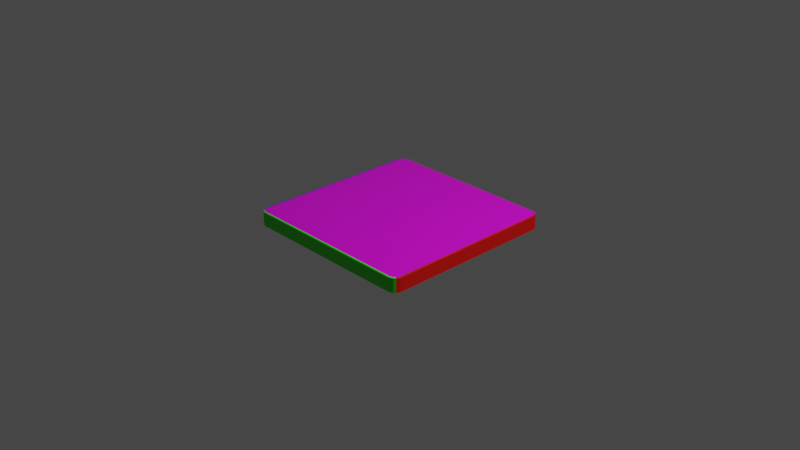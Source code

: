 # Source: ref_cube.blend  (saved by Blender 5.0.117; exported with 4.5.12 LTS)
import bpy
from mathutils import Matrix  # noqa: F401  (used for matrix-valued properties, if any)

bpy.ops.wm.read_factory_settings(use_empty=True)
scene = bpy.context.scene
scene.name = 'Scene'

# ---- collections
col_collection = bpy.data.collections.new('Collection'); scene.collection.children.link(col_collection)

# ---- images (referenced by path relative to the original .blend; pixels are not part of the script)
import os
ASSET_DIR = os.environ.get("B2B_ASSET_DIR", "")  # directory of the original .blend (textures are referenced by path, not embedded)
HERE = os.path.dirname(os.path.abspath(__file__))  # packed textures are extracted next to this script under _unpacked/

def load_image(name, relpath, width, height, colorspace="sRGB"):
    """Load a texture the original file referenced (path relative to the .blend, or extracted next to this script)."""
    p = next((c for c in (os.path.join(HERE, relpath), os.path.join(ASSET_DIR, relpath)) if relpath and os.path.exists(c)), "")
    if p:
        img = bpy.data.images.load(p, check_existing=True)
        img.name = name
    else:  # same state as the original file: an image datablock whose file is absent (Cycles renders it pink)
        img = bpy.data.images.new(name, width, height)
        img.source = "FILE"
        img.filepath = "//" + (relpath or name)
    img.colorspace_settings.name = colorspace
    return img
img_tilesrectangularmirrorgray001_col_3k_jpg_001 = load_image('TilesRectangularMirrorGray001_COL_3K.jpg.001', 'TilesRectangularMirrorGray001_COL_3K.jpg', 1024, 1024, 'sRGB')

# ---- materials (node trees are filled in below, after node groups)
mat_black = bpy.data.materials.new('black')
mat_black.alpha_threshold = 0.0
mat_black.use_backface_culling_lightprobe_volume = False
mat_black.line_color = (0.0, 0.0, 0.0, 1.0)
mat_green = bpy.data.materials.new('green')
mat_green.use_backface_culling_lightprobe_volume = False
mat_red = bpy.data.materials.new('red')
mat_red.use_backface_culling_lightprobe_volume = False
mat_yellow = bpy.data.materials.new('yellow')
mat_yellow.use_backface_culling_lightprobe_volume = False
mat_purple = bpy.data.materials.new('purple')
mat_purple.use_backface_culling_lightprobe_volume = False
mat_material = bpy.data.materials.new('Material')

# ---- material node trees
mat_black.use_nodes = True; mat_black.node_tree.nodes.clear()
_N = mat_black.node_tree.nodes; _L = mat_black.node_tree.links
n0 = _N.new('ShaderNodeOutputMaterial'); n0.name = 'Material Output'; n0.location = (300, 300)
n1 = _N.new('ShaderNodeBsdfPrincipled'); n1.name = 'Principled BSDF'; n1.location = (10, 300)
n1.distribution = 'GGX'
n1.subsurface_method = 'RANDOM_WALK_SKIN'
n1.inputs[2].default_value = 0.4
n1.inputs[3].default_value = 1.45
n1.inputs[27].default_value = (0.0, 0.0, 0.0, 1.0)
n1.inputs[28].default_value = 1.0
n2 = _N.new('ShaderNodeTexImage'); n2.name = 'Image Texture.001'; n2.location = (-531, 135)
n2.image = img_tilesrectangularmirrorgray001_col_3k_jpg_001
_L.new(n1.outputs[0], n0.inputs[0])
_L.new(n2.outputs[0], n1.inputs[0])
n0.is_active_output = True
mat_green.use_nodes = True; mat_green.node_tree.nodes.clear()
_N = mat_green.node_tree.nodes; _L = mat_green.node_tree.links
n0 = _N.new('ShaderNodeBsdfPrincipled'); n0.name = 'Principled BSDF'; n0.location = (10, 300)
n0.distribution = 'GGX'
n0.subsurface_method = 'RANDOM_WALK_SKIN'
n0.inputs[0].default_value = (0.03371, 0.8, 0.0, 1.0)
n0.inputs[3].default_value = 1.45
n0.inputs[27].default_value = (0.0, 0.0, 0.0, 1.0)
n0.inputs[28].default_value = 1.0
n1 = _N.new('ShaderNodeOutputMaterial'); n1.name = 'Material Output'; n1.location = (300, 300)
_L.new(n0.outputs[0], n1.inputs[0])
n1.is_active_output = True
mat_red.use_nodes = True; mat_red.node_tree.nodes.clear()
_N = mat_red.node_tree.nodes; _L = mat_red.node_tree.links
n0 = _N.new('ShaderNodeBsdfPrincipled'); n0.name = 'Principled BSDF'; n0.location = (10, 300)
n0.distribution = 'GGX'
n0.subsurface_method = 'RANDOM_WALK_SKIN'
n0.inputs[0].default_value = (0.8, 0.004656, 0.0, 1.0)
n0.inputs[3].default_value = 1.45
n0.inputs[27].default_value = (0.0, 0.0, 0.0, 1.0)
n0.inputs[28].default_value = 1.0
n1 = _N.new('ShaderNodeOutputMaterial'); n1.name = 'Material Output'; n1.location = (300, 300)
_L.new(n0.outputs[0], n1.inputs[0])
n1.is_active_output = True
mat_yellow.use_nodes = True; mat_yellow.node_tree.nodes.clear()
_N = mat_yellow.node_tree.nodes; _L = mat_yellow.node_tree.links
n0 = _N.new('ShaderNodeBsdfPrincipled'); n0.name = 'Principled BSDF'; n0.location = (10, 300)
n0.distribution = 'GGX'
n0.subsurface_method = 'RANDOM_WALK_SKIN'
n0.inputs[0].default_value = (0.8, 0.724, 0.0, 1.0)
n0.inputs[3].default_value = 1.45
n0.inputs[27].default_value = (0.0, 0.0, 0.0, 1.0)
n0.inputs[28].default_value = 1.0
n1 = _N.new('ShaderNodeOutputMaterial'); n1.name = 'Material Output'; n1.location = (300, 300)
_L.new(n0.outputs[0], n1.inputs[0])
n1.is_active_output = True
mat_purple.use_nodes = True; mat_purple.node_tree.nodes.clear()
_N = mat_purple.node_tree.nodes; _L = mat_purple.node_tree.links
n0 = _N.new('ShaderNodeBsdfPrincipled'); n0.name = 'Principled BSDF'; n0.location = (200, 300)
n0.distribution = 'GGX'
n0.subsurface_method = 'RANDOM_WALK_SKIN'
n0.inputs[0].default_value = (0.8, 0.0, 0.6727, 1.0)
n0.inputs[3].default_value = 1.45
n0.inputs[27].default_value = (0.0, 0.0, 0.0, 1.0)
n0.inputs[28].default_value = 1.0
n1 = _N.new('ShaderNodeOutputMaterial'); n1.name = 'Material Output'; n1.location = (490, 300)
_L.new(n0.outputs[0], n1.inputs[0])
n1.is_active_output = True
mat_material.use_nodes = True; mat_material.node_tree.nodes.clear()
_N = mat_material.node_tree.nodes; _L = mat_material.node_tree.links
n0 = _N.new('ShaderNodeBsdfPrincipled'); n0.name = 'Principled BSDF'; n0.location = (-200, 100)
n0.inputs[0].default_value = (0.0, 0.01724, 0.8, 1.0)
n1 = _N.new('ShaderNodeOutputMaterial'); n1.name = 'Material Output'; n1.location = (200, 100)
_L.new(n0.outputs[0], n1.inputs[0])
n1.is_active_output = True

# ---- world
world_world = bpy.data.worlds.new('World'); scene.world = world_world
world_world.use_nodes = True; world_world.node_tree.nodes.clear()
_N = world_world.node_tree.nodes; _L = world_world.node_tree.links
n0 = _N.new('ShaderNodeOutputWorld'); n0.name = 'World Output'; n0.location = (300, 300)
n1 = _N.new('ShaderNodeBackground'); n1.name = 'Background'; n1.location = (10, 300)
n1.inputs[0].default_value = (0.05088, 0.05088, 0.05088, 1.0)
_L.new(n1.outputs[0], n0.inputs[0])
n0.is_active_output = True
world_world.color = (0.05088, 0.05088, 0.05088)
world_world.use_sun_shadow = False
world_world.sun_shadow_jitter_overblur = 0.0

# ---- cameras
cam_camera = bpy.data.cameras.new('Camera')
cam_camera.clip_end = 100.0
cam_camera.ortho_scale = 7.314

# ---- lights
light_light = bpy.data.lights.new('Light', 'POINT')
light_light.transmission_factor = 0.0
light_light.energy = 1000.0
light_light.shadow_soft_size = 0.1
light_light.shadow_maximum_resolution = 0.006
light_light.use_absolute_resolution = True

# ---- meshes
me_cube = bpy.data.meshes.new('Cube')
me_cube.from_pydata([(0.91, 1.0, 0.91), (0.91, 0.91, 1.0), (1.0, 0.91, 0.91), (0.91, 0.9956, 0.9378), (0.91, 0.9828, 0.9629), (0.9378, 0.9956, 0.91), (0.9386, 0.9904, 0.9387), (0.9376, 0.9783, 0.9617), (0.9629, 0.9828, 0.91), (0.9617, 0.9783, 0.9377), (0.9576, 0.9697, 0.9576), (0.9378, 0.91, 0.9956), (0.9629, 0.91, 0.9828), (0.91, 0.9378, 0.9956), (0.9387, 0.9386, 0.9904), (0.9617, 0.9376, 0.9783), (0.91, 0.9629, 0.9828), (0.9377, 0.9617, 0.9783), (0.9576, 0.9576, 0.9697), (0.9956, 0.9378, 0.91), (0.9828, 0.9629, 0.91), (0.9956, 0.91, 0.9378), (0.9904, 0.9387, 0.9386), (0.9783, 0.9617, 0.9376), (0.9828, 0.91, 0.9629), (0.9783, 0.9377, 0.9617), (0.9697, 0.9576, 0.9576), (0.91, 0.91, -1.0), (0.91, 1.0, -0.91), (1.0, 0.91, -0.91), (0.91, 0.9378, -0.9956), (0.91, 0.9629, -0.9828), (0.9378, 0.91, -0.9956), (0.9386, 0.9387, -0.9904), (0.9376, 0.9617, -0.9783), (0.9629, 0.91, -0.9828), (0.9617, 0.9377, -0.9783), (0.9576, 0.9576, -0.9697), (0.9378, 0.9956, -0.91), (0.9629, 0.9828, -0.91), (0.91, 0.9956, -0.9378), (0.9387, 0.9904, -0.9386), (0.9617, 0.9783, -0.9376), (0.91, 0.9828, -0.9629), (0.9377, 0.9783, -0.9617), (0.9576, 0.9697, -0.9576), (0.9956, 0.91, -0.9378), (0.9828, 0.91, -0.9629), (0.9956, 0.9378, -0.91), (0.9904, 0.9386, -0.9387), (0.9783, 0.9376, -0.9617), (0.9828, 0.9629, -0.91), (0.9783, 0.9617, -0.9377), (0.9697, 0.9576, -0.9576), (1.0, -0.91, 0.91), (0.91, -0.91, 1.0), (0.91, -1.0, 0.91), (0.9956, -0.91, 0.9378), (0.9828, -0.91, 0.9629), (0.9956, -0.9378, 0.91), (0.9904, -0.9386, 0.9387), (0.9783, -0.9376, 0.9617), (0.9828, -0.9629, 0.91), (0.9783, -0.9617, 0.9377), (0.9697, -0.9576, 0.9576), (0.91, -0.9378, 0.9956), (0.91, -0.9629, 0.9828), (0.9378, -0.91, 0.9956), (0.9386, -0.9387, 0.9904), (0.9376, -0.9617, 0.9783), (0.9629, -0.91, 0.9828), (0.9617, -0.9377, 0.9783), (0.9576, -0.9576, 0.9697), (0.9378, -0.9956, 0.91), (0.9629, -0.9828, 0.91), (0.91, -0.9956, 0.9378), (0.9387, -0.9904, 0.9386), (0.9617, -0.9783, 0.9376), (0.91, -0.9828, 0.9629), (0.9377, -0.9783, 0.9617), (0.9576, -0.9697, 0.9576), (1.0, -0.91, -0.91), (0.91, -1.0, -0.91), (0.91, -0.91, -1.0), (0.9956, -0.9378, -0.91), (0.9828, -0.9629, -0.91), (0.9956, -0.91, -0.9378), (0.9904, -0.9387, -0.9386), (0.9783, -0.9617, -0.9376), (0.9828, -0.91, -0.9629), (0.9783, -0.9377, -0.9617), (0.9697, -0.9576, -0.9576), (0.91, -0.9956, -0.9378), (0.91, -0.9828, -0.9629), (0.9378, -0.9956, -0.91), (0.9386, -0.9904, -0.9387), (0.9376, -0.9783, -0.9617), (0.9629, -0.9828, -0.91), (0.9617, -0.9783, -0.9377), (0.9576, -0.9697, -0.9576), (0.9378, -0.91, -0.9956), (0.9629, -0.91, -0.9828), (0.91, -0.9378, -0.9956), (0.9387, -0.9386, -0.9904), (0.9617, -0.9376, -0.9783), (0.91, -0.9629, -0.9828), (0.9377, -0.9617, -0.9783), (0.9576, -0.9576, -0.9697), (-0.91, 1.0, 0.91), (-1.0, 0.91, 0.91), (-0.91, 0.91, 1.0), (-0.9378, 0.9956, 0.91), (-0.9629, 0.9828, 0.91), (-0.91, 0.9956, 0.9378), (-0.9387, 0.9904, 0.9386), (-0.9617, 0.9783, 0.9376), (-0.91, 0.9828, 0.9629), (-0.9377, 0.9783, 0.9617), (-0.9576, 0.9697, 0.9576), (-0.9956, 0.91, 0.9378), (-0.9828, 0.91, 0.9629), (-0.9956, 0.9378, 0.91), (-0.9904, 0.9386, 0.9387), (-0.9783, 0.9376, 0.9617), (-0.9828, 0.9629, 0.91), (-0.9783, 0.9617, 0.9377), (-0.9697, 0.9576, 0.9576), (-0.91, 0.9378, 0.9956), (-0.91, 0.9629, 0.9828), (-0.9378, 0.91, 0.9956), (-0.9386, 0.9387, 0.9904), (-0.9376, 0.9617, 0.9783), (-0.9629, 0.91, 0.9828), (-0.9617, 0.9377, 0.9783), (-0.9576, 0.9576, 0.9697), (-1.0, 0.91, -0.91), (-0.91, 1.0, -0.91), (-0.91, 0.91, -1.0), (-0.9956, 0.9378, -0.91), (-0.9828, 0.9629, -0.91), (-0.9956, 0.91, -0.9378), (-0.9904, 0.9387, -0.9386), (-0.9783, 0.9617, -0.9376), (-0.9828, 0.91, -0.9629), (-0.9783, 0.9377, -0.9617), (-0.9697, 0.9576, -0.9576), (-0.91, 0.9956, -0.9378), (-0.91, 0.9828, -0.9629), (-0.9378, 0.9956, -0.91), (-0.9386, 0.9904, -0.9387), (-0.9376, 0.9783, -0.9617), (-0.9629, 0.9828, -0.91), (-0.9617, 0.9783, -0.9377), (-0.9576, 0.9697, -0.9576), (-0.9378, 0.91, -0.9956), (-0.9629, 0.91, -0.9828), (-0.91, 0.9378, -0.9956), (-0.9387, 0.9386, -0.9904), (-0.9617, 0.9376, -0.9783), (-0.91, 0.9629, -0.9828), (-0.9377, 0.9617, -0.9783), (-0.9576, 0.9576, -0.9697), (-1.0, -0.91, 0.91), (-0.91, -1.0, 0.91), (-0.91, -0.91, 1.0), (-0.9956, -0.9378, 0.91), (-0.9828, -0.9629, 0.91), (-0.9956, -0.91, 0.9378), (-0.9904, -0.9387, 0.9386), (-0.9783, -0.9617, 0.9376), (-0.9828, -0.91, 0.9629), (-0.9783, -0.9377, 0.9617), (-0.9697, -0.9576, 0.9576), (-0.91, -0.9956, 0.9378), (-0.91, -0.9828, 0.9629), (-0.9378, -0.9956, 0.91), (-0.9386, -0.9904, 0.9387), (-0.9376, -0.9783, 0.9617), (-0.9629, -0.9828, 0.91), (-0.9617, -0.9783, 0.9377), (-0.9576, -0.9697, 0.9576), (-0.9378, -0.91, 0.9956), (-0.9629, -0.91, 0.9828), (-0.91, -0.9378, 0.9956), (-0.9387, -0.9386, 0.9904), (-0.9617, -0.9376, 0.9783), (-0.91, -0.9629, 0.9828), (-0.9377, -0.9617, 0.9783), (-0.9576, -0.9576, 0.9697), (-0.91, -0.91, -1.0), (-0.91, -1.0, -0.91), (-1.0, -0.91, -0.91), (-0.91, -0.9378, -0.9956), (-0.91, -0.9629, -0.9828), (-0.9378, -0.91, -0.9956), (-0.9386, -0.9387, -0.9904), (-0.9376, -0.9617, -0.9783), (-0.9629, -0.91, -0.9828), (-0.9617, -0.9377, -0.9783), (-0.9576, -0.9576, -0.9697), (-0.9378, -0.9956, -0.91), (-0.9629, -0.9828, -0.91), (-0.91, -0.9956, -0.9378), (-0.9387, -0.9904, -0.9386), (-0.9617, -0.9783, -0.9376), (-0.91, -0.9828, -0.9629), (-0.9377, -0.9783, -0.9617), (-0.9576, -0.9697, -0.9576), (-0.9956, -0.91, -0.9378), (-0.9828, -0.91, -0.9629), (-0.9956, -0.9378, -0.91), (-0.9904, -0.9386, -0.9387), (-0.9783, -0.9376, -0.9617), (-0.9828, -0.9629, -0.91), (-0.9783, -0.9617, -0.9377), (-0.9697, -0.9576, -0.9576)], [], [(137, 27, 83, 189), (191, 162, 109, 135), (82, 56, 163, 190), (1, 110, 164, 55), (29, 2, 54, 81), (0, 3, 6, 5), (3, 4, 7, 6), (4, 16, 17, 7), (5, 6, 9, 8), (6, 7, 10, 9), (7, 17, 18, 10), (1, 11, 14, 13), (11, 12, 15, 14), (12, 24, 25, 15), (13, 14, 17, 16), (14, 15, 18, 17), (15, 25, 26, 18), (2, 19, 22, 21), (19, 20, 23, 22), (20, 8, 9, 23), (21, 22, 25, 24), (22, 23, 26, 25), (23, 9, 10, 26), (10, 18, 26), (27, 30, 33, 32), (30, 31, 34, 33), (31, 43, 44, 34), (32, 33, 36, 35), (33, 34, 37, 36), (34, 44, 45, 37), (28, 38, 41, 40), (38, 39, 42, 41), (39, 51, 52, 42), (40, 41, 44, 43), (41, 42, 45, 44), (42, 52, 53, 45), (29, 46, 49, 48), (46, 47, 50, 49), (47, 35, 36, 50), (48, 49, 52, 51), (49, 50, 53, 52), (50, 36, 37, 53), (37, 45, 53), (54, 57, 60, 59), (57, 58, 61, 60), (58, 70, 71, 61), (59, 60, 63, 62), (60, 61, 64, 63), (61, 71, 72, 64), (55, 65, 68, 67), (65, 66, 69, 68), (66, 78, 79, 69), (67, 68, 71, 70), (68, 69, 72, 71), (69, 79, 80, 72), (56, 73, 76, 75), (73, 74, 77, 76), (74, 62, 63, 77), (75, 76, 79, 78), (76, 77, 80, 79), (77, 63, 64, 80), (64, 72, 80), (81, 84, 87, 86), (84, 85, 88, 87), (85, 97, 98, 88), (86, 87, 90, 89), (87, 88, 91, 90), (88, 98, 99, 91), (82, 92, 95, 94), (92, 93, 96, 95), (93, 105, 106, 96), (94, 95, 98, 97), (95, 96, 99, 98), (96, 106, 107, 99), (83, 100, 103, 102), (100, 101, 104, 103), (101, 89, 90, 104), (102, 103, 106, 105), (103, 104, 107, 106), (104, 90, 91, 107), (91, 99, 107), (108, 111, 114, 113), (111, 112, 115, 114), (112, 124, 125, 115), (113, 114, 117, 116), (114, 115, 118, 117), (115, 125, 126, 118), (109, 119, 122, 121), (119, 120, 123, 122), (120, 132, 133, 123), (121, 122, 125, 124), (122, 123, 126, 125), (123, 133, 134, 126), (110, 127, 130, 129), (127, 128, 131, 130), (128, 116, 117, 131), (129, 130, 133, 132), (130, 131, 134, 133), (131, 117, 118, 134), (118, 126, 134), (135, 138, 141, 140), (138, 139, 142, 141), (139, 151, 152, 142), (140, 141, 144, 143), (141, 142, 145, 144), (142, 152, 153, 145), (136, 146, 149, 148), (146, 147, 150, 149), (147, 159, 160, 150), (148, 149, 152, 151), (149, 150, 153, 152), (150, 160, 161, 153), (137, 154, 157, 156), (154, 155, 158, 157), (155, 143, 144, 158), (156, 157, 160, 159), (157, 158, 161, 160), (158, 144, 145, 161), (145, 153, 161), (162, 165, 168, 167), (165, 166, 169, 168), (166, 178, 179, 169), (167, 168, 171, 170), (168, 169, 172, 171), (169, 179, 180, 172), (163, 173, 176, 175), (173, 174, 177, 176), (174, 186, 187, 177), (175, 176, 179, 178), (176, 177, 180, 179), (177, 187, 188, 180), (164, 181, 184, 183), (181, 182, 185, 184), (182, 170, 171, 185), (183, 184, 187, 186), (184, 185, 188, 187), (185, 171, 172, 188), (172, 180, 188), (189, 192, 195, 194), (192, 193, 196, 195), (193, 205, 206, 196), (194, 195, 198, 197), (195, 196, 199, 198), (196, 206, 207, 199), (190, 200, 203, 202), (200, 201, 204, 203), (201, 213, 214, 204), (202, 203, 206, 205), (203, 204, 207, 206), (204, 214, 215, 207), (191, 208, 211, 210), (208, 209, 212, 211), (209, 197, 198, 212), (210, 211, 214, 213), (211, 212, 215, 214), (212, 198, 199, 215), (199, 207, 215), (137, 189, 194, 154), (154, 194, 197, 155), (155, 197, 209, 143), (143, 209, 208, 140), (140, 208, 191, 135), (27, 137, 156, 30), (30, 156, 159, 31), (31, 159, 147, 43), (43, 147, 146, 40), (40, 146, 136, 28), (2, 29, 48, 19), (19, 48, 51, 20), (20, 51, 39, 8), (8, 39, 38, 5), (5, 38, 28, 0), (190, 163, 175, 200), (200, 175, 178, 201), (201, 178, 166, 213), (213, 166, 165, 210), (210, 165, 162, 191), (56, 82, 94, 73), (73, 94, 97, 74), (74, 97, 85, 62), (62, 85, 84, 59), (59, 84, 81, 54), (108, 136, 148, 111), (111, 148, 151, 112), (112, 151, 139, 124), (124, 139, 138, 121), (121, 138, 135, 109), (55, 164, 183, 65), (65, 183, 186, 66), (66, 186, 174, 78), (78, 174, 173, 75), (75, 173, 163, 56), (1, 55, 67, 11), (11, 67, 70, 12), (12, 70, 58, 24), (24, 58, 57, 21), (21, 57, 54, 2), (189, 83, 102, 192), (192, 102, 105, 193), (193, 105, 93, 205), (205, 93, 92, 202), (202, 92, 82, 190), (164, 110, 129, 181), (181, 129, 132, 182), (182, 132, 120, 170), (170, 120, 119, 167), (167, 119, 109, 162), (110, 1, 13, 127), (127, 13, 16, 128), (128, 16, 4, 116), (116, 4, 3, 113), (113, 3, 0, 108), (83, 27, 32, 100), (100, 32, 35, 101), (101, 35, 47, 89), (89, 47, 46, 86), (86, 46, 29, 81), (136, 108, 0, 28)])
me_cube.polygons.foreach_set('material_index', [0, 5, 1, 3, 2, 4, 4, 3, 4, 4, 3, 3, 3, 2, 3, 3, 2, 2, 2, 2, 2, 2, 2, 3, 0, 0, 0, 0, 0, 0, 4, 4, 2, 4, 4, 2, 2, 2, 0, 2, 2, 0, 0, 2, 2, 2, 2, 2, 2, 3, 3, 1, 3, 3, 1, 1, 1, 1, 1, 1, 1, 2, 2, 2, 1, 2, 2, 1, 1, 1, 0, 1, 1, 0, 0, 0, 0, 0, 0, 0, 1, 4, 4, 5, 4, 4, 5, 5, 5, 5, 5, 5, 5, 3, 3, 3, 3, 3, 3, 5, 5, 5, 5, 5, 5, 5, 4, 4, 0, 4, 4, 0, 0, 0, 0, 0, 0, 0, 2, 5, 5, 1, 5, 5, 1, 1, 1, 1, 1, 1, 1, 3, 3, 5, 3, 3, 5, 1, 0, 0, 0, 0, 0, 0, 1, 1, 1, 1, 1, 1, 5, 5, 0, 5, 5, 0, 0, 0, 0, 0, 5, 5, 0, 0, 0, 4, 4, 2, 2, 2, 4, 4, 1, 1, 1, 5, 5, 1, 1, 1, 2, 2, 4, 4, 5, 5, 5, 3, 3, 1, 1, 1, 3, 3, 2, 2, 2, 0, 0, 0, 1, 1, 3, 3, 5, 5, 5, 3, 3, 3, 4, 4, 0, 0, 0, 2, 2, 4])
_uv = me_cube.uv_layers.new(name='UVMap')
_uv.uv.foreach_set('vector', [0.045, 0.955, 0.955, 0.955, 0.955, 0.045, 0.045, 0.045, 0.045, 0.05812, 0.045, 0.1249, 0.955, 0.1249, 0.955, 0.05812, 0.955, 0.05812, 0.955, 0.1249, 0.045, 0.1249, 0.045, 0.05812, 0.955, 0.955, 0.045, 0.955, 0.045, 0.045, 0.955, 0.045, 0.955, 0.05812, 0.955, 0.1249, 0.045, 0.1249, 0.045, 0.05812, 0.955, 0.955, 0.955, 0.9689, 0.9693, 0.9694, 0.9689, 0.955, 0.955, 0.9689, 0.955, 0.9814, 0.9688, 0.9808, 0.9693, 0.9694, 0.955, 0.9914, 0.955, 0.9814, 0.9688, 0.9809, 0.9688, 0.9892, 0.9689, 0.955, 0.9693, 0.9694, 0.9809, 0.9688, 0.9814, 0.955, 0.9693, 0.9694, 0.9688, 0.9808, 0.9788, 0.9788, 0.9809, 0.9688, 0.9688, 0.9808, 0.9688, 0.9891, 0.9788, 0.9849, 0.9788, 0.9788, 0.955, 0.955, 0.9689, 0.955, 0.9694, 0.9693, 0.955, 0.9689, 0.9689, 0.955, 0.9814, 0.955, 0.9808, 0.9688, 0.9694, 0.9693, 0.955, 0.9914, 0.955, 0.9814, 0.9688, 0.9809, 0.9688, 0.9892, 0.955, 0.9689, 0.9694, 0.9693, 0.9688, 0.9809, 0.955, 0.9814, 0.9694, 0.9693, 0.9808, 0.9688, 0.9788, 0.9788, 0.9688, 0.9809, 0.9808, 0.9688, 0.9891, 0.9688, 0.9849, 0.9788, 0.9788, 0.9788, 0.955, 0.955, 0.9689, 0.955, 0.9694, 0.9693, 0.955, 0.9689, 0.9689, 0.955, 0.9814, 0.955, 0.9808, 0.9688, 0.9694, 0.9693, 0.9914, 0.955, 0.9814, 0.955, 0.9809, 0.9688, 0.9892, 0.9688, 0.955, 0.9689, 0.9694, 0.9693, 0.9688, 0.9809, 0.955, 0.9814, 0.9694, 0.9693, 0.9808, 0.9688, 0.9788, 0.9788, 0.9688, 0.9809, 0.9808, 0.9688, 0.9891, 0.9688, 0.9849, 0.9788, 0.9788, 0.9788, 0.9788, 0.9849, 0.9788, 0.9788, 0.9849, 0.9788, 0.955, 0.955, 0.955, 0.9689, 0.9693, 0.9694, 0.9689, 0.955, 0.955, 0.9689, 0.955, 0.9814, 0.9688, 0.9808, 0.9693, 0.9694, 0.955, 0.008591, 0.955, 0.01855, 0.9688, 0.01914, 0.9688, 0.01084, 0.9689, 0.955, 0.9693, 0.9694, 0.9809, 0.9688, 0.9814, 0.955, 0.9693, 0.9694, 0.9688, 0.9808, 0.9788, 0.9788, 0.9809, 0.9688, 0.9688, 0.9808, 0.9688, 0.9891, 0.9788, 0.9849, 0.9788, 0.9788, 0.955, 0.045, 0.9689, 0.045, 0.9694, 0.03072, 0.955, 0.03109, 0.9689, 0.045, 0.9814, 0.045, 0.9808, 0.03119, 0.9694, 0.03072, 0.9914, 0.045, 0.9814, 0.045, 0.9809, 0.03115, 0.9892, 0.03119, 0.955, 0.03109, 0.9694, 0.03072, 0.9688, 0.01914, 0.955, 0.01855, 0.9694, 0.03072, 0.9808, 0.03119, 0.9788, 0.02119, 0.9688, 0.01914, 0.9808, 0.03119, 0.9891, 0.03115, 0.9849, 0.02119, 0.9788, 0.02119, 0.955, 0.045, 0.955, 0.03109, 0.9693, 0.03064, 0.9689, 0.045, 0.955, 0.03109, 0.955, 0.01855, 0.9688, 0.01916, 0.9693, 0.03064, 0.9914, 0.955, 0.9814, 0.955, 0.9809, 0.9688, 0.9892, 0.9688, 0.9689, 0.045, 0.9693, 0.03064, 0.9809, 0.03115, 0.9814, 0.045, 0.9693, 0.03064, 0.9688, 0.01916, 0.9788, 0.02119, 0.9809, 0.03115, 0.9688, 0.01916, 0.9688, 0.01087, 0.9788, 0.01515, 0.9788, 0.02119, 0.9788, 0.9788, 0.9788, 0.9849, 0.9849, 0.9788, 0.045, 0.955, 0.045, 0.9689, 0.03072, 0.9694, 0.03109, 0.955, 0.045, 0.9689, 0.045, 0.9814, 0.03119, 0.9808, 0.03072, 0.9694, 0.9914, 0.045, 0.9814, 0.045, 0.9809, 0.03115, 0.9892, 0.03119, 0.03109, 0.955, 0.03072, 0.9694, 0.01914, 0.9688, 0.01855, 0.955, 0.03072, 0.9694, 0.03119, 0.9808, 0.02119, 0.9788, 0.01914, 0.9688, 0.03119, 0.9808, 0.03115, 0.9891, 0.02119, 0.9849, 0.02119, 0.9788, 0.955, 0.045, 0.955, 0.03109, 0.9693, 0.03064, 0.9689, 0.045, 0.955, 0.03109, 0.955, 0.01855, 0.9688, 0.01916, 0.9693, 0.03064, 0.955, 0.9914, 0.955, 0.9814, 0.9688, 0.9809, 0.9688, 0.9892, 0.9689, 0.045, 0.9693, 0.03064, 0.9809, 0.03115, 0.9814, 0.045, 0.9693, 0.03064, 0.9688, 0.01916, 0.9788, 0.02119, 0.9809, 0.03115, 0.9688, 0.01916, 0.9688, 0.01087, 0.9788, 0.01515, 0.9788, 0.02119, 0.955, 0.955, 0.9689, 0.955, 0.9694, 0.9693, 0.955, 0.9689, 0.9689, 0.955, 0.9814, 0.955, 0.9808, 0.9688, 0.9694, 0.9693, 0.008591, 0.955, 0.01855, 0.955, 0.01914, 0.9688, 0.01084, 0.9688, 0.955, 0.9689, 0.9694, 0.9693, 0.9688, 0.9809, 0.955, 0.9814, 0.9694, 0.9693, 0.9808, 0.9688, 0.9788, 0.9788, 0.9688, 0.9809, 0.9808, 0.9688, 0.9891, 0.9688, 0.9849, 0.9788, 0.9788, 0.9788, 0.9849, 0.02119, 0.9788, 0.02119, 0.9788, 0.01515, 0.045, 0.045, 0.03109, 0.045, 0.03064, 0.03072, 0.045, 0.03109, 0.03109, 0.045, 0.01855, 0.045, 0.01916, 0.03119, 0.03064, 0.03072, 0.9914, 0.045, 0.9814, 0.045, 0.9809, 0.03115, 0.9892, 0.03119, 0.045, 0.03109, 0.03064, 0.03072, 0.03115, 0.01914, 0.045, 0.01855, 0.03064, 0.03072, 0.01916, 0.03119, 0.02119, 0.02119, 0.03115, 0.01914, 0.01916, 0.03119, 0.01087, 0.03115, 0.01515, 0.02119, 0.02119, 0.02119, 0.955, 0.045, 0.955, 0.03109, 0.9693, 0.03064, 0.9689, 0.045, 0.955, 0.03109, 0.955, 0.01855, 0.9688, 0.01916, 0.9693, 0.03064, 0.955, 0.008591, 0.955, 0.01855, 0.9688, 0.01914, 0.9688, 0.01084, 0.9689, 0.045, 0.9693, 0.03064, 0.9809, 0.03115, 0.9814, 0.045, 0.9693, 0.03064, 0.9688, 0.01916, 0.9788, 0.02119, 0.9809, 0.03115, 0.9688, 0.01916, 0.9688, 0.01087, 0.9788, 0.01515, 0.9788, 0.02119, 0.955, 0.045, 0.9689, 0.045, 0.9694, 0.03072, 0.955, 0.03109, 0.9689, 0.045, 0.9814, 0.045, 0.9808, 0.03119, 0.9694, 0.03072, 0.045, 0.008591, 0.045, 0.01855, 0.03115, 0.01914, 0.03119, 0.01084, 0.955, 0.03109, 0.9694, 0.03072, 0.9688, 0.01914, 0.955, 0.01855, 0.9694, 0.03072, 0.9808, 0.03119, 0.9788, 0.02119, 0.9688, 0.01914, 0.9808, 0.03119, 0.9891, 0.03115, 0.9849, 0.02119, 0.9788, 0.02119, 0.9849, 0.02119, 0.9788, 0.01515, 0.9788, 0.02119, 0.045, 0.955, 0.03109, 0.955, 0.03064, 0.9693, 0.045, 0.9689, 0.03109, 0.955, 0.01855, 0.955, 0.01916, 0.9688, 0.03064, 0.9693, 0.9914, 0.955, 0.9814, 0.955, 0.9809, 0.9688, 0.9892, 0.9688, 0.045, 0.9689, 0.03064, 0.9693, 0.03115, 0.9809, 0.045, 0.9814, 0.03064, 0.9693, 0.01916, 0.9688, 0.02119, 0.9788, 0.03115, 0.9809, 0.01916, 0.9688, 0.01087, 0.9688, 0.01515, 0.9788, 0.02119, 0.9788, 0.955, 0.955, 0.955, 0.9689, 0.9693, 0.9694, 0.9689, 0.955, 0.955, 0.9689, 0.955, 0.9814, 0.9688, 0.9808, 0.9693, 0.9694, 0.008591, 0.955, 0.01855, 0.955, 0.01914, 0.9688, 0.01084, 0.9688, 0.9689, 0.955, 0.9693, 0.9694, 0.9809, 0.9688, 0.9814, 0.955, 0.9693, 0.9694, 0.9688, 0.9808, 0.9788, 0.9788, 0.9809, 0.9688, 0.9688, 0.9808, 0.9688, 0.9891, 0.9788, 0.9849, 0.9788, 0.9788, 0.045, 0.955, 0.045, 0.9689, 0.03072, 0.9694, 0.03109, 0.955, 0.045, 0.9689, 0.045, 0.9814, 0.03119, 0.9808, 0.03072, 0.9694, 0.045, 0.9914, 0.045, 0.9814, 0.03115, 0.9809, 0.03119, 0.9892, 0.03109, 0.955, 0.03072, 0.9694, 0.01914, 0.9688, 0.01855, 0.955, 0.03072, 0.9694, 0.03119, 0.9808, 0.02119, 0.9788, 0.01914, 0.9688, 0.03119, 0.9808, 0.03115, 0.9891, 0.02119, 0.9849, 0.02119, 0.9788, 0.02119, 0.9849, 0.01515, 0.9788, 0.02119, 0.9788, 0.955, 0.045, 0.9689, 0.045, 0.9694, 0.03072, 0.955, 0.03109, 0.9689, 0.045, 0.9814, 0.045, 0.9808, 0.03119, 0.9694, 0.03072, 0.008591, 0.045, 0.01855, 0.045, 0.01914, 0.03115, 0.01084, 0.03119, 0.955, 0.03109, 0.9694, 0.03072, 0.9688, 0.01914, 0.955, 0.01855, 0.9694, 0.03072, 0.9808, 0.03119, 0.9788, 0.02119, 0.9688, 0.01914, 0.9808, 0.03119, 0.9891, 0.03115, 0.9849, 0.02119, 0.9788, 0.02119, 0.045, 0.045, 0.045, 0.03109, 0.03072, 0.03064, 0.03109, 0.045, 0.045, 0.03109, 0.045, 0.01855, 0.03119, 0.01916, 0.03072, 0.03064, 0.045, 0.9914, 0.045, 0.9814, 0.03115, 0.9809, 0.03119, 0.9892, 0.03109, 0.045, 0.03072, 0.03064, 0.01914, 0.03115, 0.01855, 0.045, 0.03072, 0.03064, 0.03119, 0.01916, 0.02119, 0.02119, 0.01914, 0.03115, 0.03119, 0.01916, 0.03115, 0.01087, 0.02119, 0.01515, 0.02119, 0.02119, 0.045, 0.955, 0.03109, 0.955, 0.03064, 0.9693, 0.045, 0.9689, 0.03109, 0.955, 0.01855, 0.955, 0.01916, 0.9688, 0.03064, 0.9693, 0.955, 0.008591, 0.955, 0.01855, 0.9688, 0.01914, 0.9688, 0.01084, 0.045, 0.9689, 0.03064, 0.9693, 0.03115, 0.9809, 0.045, 0.9814, 0.03064, 0.9693, 0.01916, 0.9688, 0.02119, 0.9788, 0.03115, 0.9809, 0.01916, 0.9688, 0.01087, 0.9688, 0.01515, 0.9788, 0.02119, 0.9788, 0.01515, 0.9788, 0.02119, 0.9849, 0.02119, 0.9788, 0.045, 0.955, 0.03109, 0.955, 0.03064, 0.9693, 0.045, 0.9689, 0.03109, 0.955, 0.01855, 0.955, 0.01916, 0.9688, 0.03064, 0.9693, 0.008591, 0.955, 0.01855, 0.955, 0.01914, 0.9688, 0.01084, 0.9688, 0.045, 0.9689, 0.03064, 0.9693, 0.03115, 0.9809, 0.045, 0.9814, 0.03064, 0.9693, 0.01916, 0.9688, 0.02119, 0.9788, 0.03115, 0.9809, 0.01916, 0.9688, 0.01087, 0.9688, 0.01515, 0.9788, 0.02119, 0.9788, 0.045, 0.955, 0.045, 0.9689, 0.03072, 0.9694, 0.03109, 0.955, 0.045, 0.9689, 0.045, 0.9814, 0.03119, 0.9808, 0.03072, 0.9694, 0.045, 0.008591, 0.045, 0.01855, 0.03115, 0.01914, 0.03119, 0.01084, 0.03109, 0.955, 0.03072, 0.9694, 0.01914, 0.9688, 0.01855, 0.955, 0.03072, 0.9694, 0.03119, 0.9808, 0.02119, 0.9788, 0.01914, 0.9688, 0.03119, 0.9808, 0.03115, 0.9891, 0.02119, 0.9849, 0.02119, 0.9788, 0.045, 0.045, 0.03109, 0.045, 0.03064, 0.03072, 0.045, 0.03109, 0.03109, 0.045, 0.01855, 0.045, 0.01916, 0.03119, 0.03064, 0.03072, 0.045, 0.9914, 0.045, 0.9814, 0.03115, 0.9809, 0.03119, 0.9892, 0.045, 0.03109, 0.03064, 0.03072, 0.03115, 0.01914, 0.045, 0.01855, 0.03064, 0.03072, 0.01916, 0.03119, 0.02119, 0.02119, 0.03115, 0.01914, 0.01916, 0.03119, 0.01087, 0.03115, 0.01515, 0.02119, 0.02119, 0.02119, 0.01515, 0.02119, 0.02119, 0.01515, 0.02119, 0.02119, 0.045, 0.045, 0.045, 0.03109, 0.03072, 0.03064, 0.03109, 0.045, 0.045, 0.03109, 0.045, 0.01855, 0.03119, 0.01916, 0.03072, 0.03064, 0.045, 0.008591, 0.045, 0.01855, 0.03115, 0.01914, 0.03119, 0.01084, 0.03109, 0.045, 0.03072, 0.03064, 0.01914, 0.03115, 0.01855, 0.045, 0.03072, 0.03064, 0.03119, 0.01916, 0.02119, 0.02119, 0.01914, 0.03115, 0.03119, 0.01916, 0.03115, 0.01087, 0.02119, 0.01515, 0.02119, 0.02119, 0.045, 0.045, 0.03109, 0.045, 0.03064, 0.03072, 0.045, 0.03109, 0.03109, 0.045, 0.01855, 0.045, 0.01916, 0.03119, 0.03064, 0.03072, 0.008591, 0.045, 0.01855, 0.045, 0.01914, 0.03115, 0.01084, 0.03119, 0.045, 0.03109, 0.03064, 0.03072, 0.03115, 0.01914, 0.045, 0.01855, 0.03064, 0.03072, 0.01916, 0.03119, 0.02119, 0.02119, 0.03115, 0.01914, 0.01916, 0.03119, 0.01087, 0.03115, 0.01515, 0.02119, 0.02119, 0.02119, 0.045, 0.045, 0.045, 0.03109, 0.03072, 0.03064, 0.03109, 0.045, 0.045, 0.03109, 0.045, 0.01855, 0.03119, 0.01916, 0.03072, 0.03064, 0.008591, 0.045, 0.01855, 0.045, 0.01914, 0.03115, 0.01084, 0.03119, 0.03109, 0.045, 0.03072, 0.03064, 0.01914, 0.03115, 0.01855, 0.045, 0.03072, 0.03064, 0.03119, 0.01916, 0.02119, 0.02119, 0.01914, 0.03115, 0.03119, 0.01916, 0.03115, 0.01087, 0.02119, 0.01515, 0.02119, 0.02119, 0.02119, 0.02119, 0.02119, 0.01515, 0.01515, 0.02119, 0.045, 0.955, 0.045, 0.045, 0.03109, 0.045, 0.03109, 0.955, 0.03109, 0.955, 0.03109, 0.045, 0.01855, 0.045, 0.01855, 0.955, 0.01855, 0.955, 0.01855, 0.045, 0.008591, 0.045, 0.008591, 0.955, 0.955, 0.01855, 0.045, 0.01855, 0.045, 0.03109, 0.955, 0.03109, 0.955, 0.03109, 0.045, 0.03109, 0.045, 0.045, 0.955, 0.045, 0.955, 0.955, 0.045, 0.955, 0.045, 0.9689, 0.955, 0.9689, 0.955, 0.9689, 0.045, 0.9689, 0.045, 0.9814, 0.955, 0.9814, 0.955, 0.9814, 0.045, 0.9814, 0.045, 0.9914, 0.955, 0.9914, 0.955, 0.01855, 0.045, 0.01855, 0.045, 0.03109, 0.955, 0.03109, 0.955, 0.03109, 0.045, 0.03109, 0.045, 0.045, 0.955, 0.045, 0.955, 0.1249, 0.955, 0.05812, 0.9689, 0.05812, 0.9689, 0.1249, 0.9689, 0.1249, 0.9689, 0.05812, 0.9814, 0.05812, 0.9814, 0.1249, 0.9914, 0.1249, 0.9914, 0.05812, 0.9814, 0.05812, 0.9814, 0.1249, 0.9814, 0.1249, 0.9814, 0.05812, 0.9689, 0.05812, 0.9689, 0.1249, 0.9689, 0.1249, 0.9689, 0.05812, 0.955, 0.05812, 0.955, 0.1249, 0.045, 0.05812, 0.045, 0.1249, 0.03109, 0.1249, 0.03109, 0.05812, 0.03109, 0.05812, 0.03109, 0.1249, 0.01855, 0.1249, 0.01855, 0.05812, 0.01855, 0.05812, 0.01855, 0.1249, 0.008591, 0.1249, 0.008591, 0.05812, 0.01855, 0.05812, 0.01855, 0.1249, 0.03109, 0.1249, 0.03109, 0.05812, 0.03109, 0.05812, 0.03109, 0.1249, 0.045, 0.1249, 0.045, 0.05812, 0.955, 0.1249, 0.955, 0.05812, 0.9689, 0.05812, 0.9689, 0.1249, 0.9689, 0.1249, 0.9689, 0.05812, 0.9814, 0.05812, 0.9814, 0.1249, 0.9814, 0.1249, 0.9814, 0.05812, 0.9914, 0.05812, 0.9914, 0.1249, 0.01855, 0.1249, 0.01855, 0.05812, 0.03109, 0.05812, 0.03109, 0.1249, 0.03109, 0.1249, 0.03109, 0.05812, 0.045, 0.05812, 0.045, 0.1249, 0.045, 0.1249, 0.045, 0.05812, 0.03109, 0.05812, 0.03109, 0.1249, 0.03109, 0.1249, 0.03109, 0.05812, 0.01855, 0.05812, 0.01855, 0.1249, 0.01855, 0.1249, 0.01855, 0.05812, 0.008591, 0.05812, 0.008591, 0.1249, 0.9814, 0.1249, 0.9814, 0.05812, 0.9689, 0.05812, 0.9689, 0.1249, 0.9689, 0.1249, 0.9689, 0.05812, 0.955, 0.05812, 0.955, 0.1249, 0.955, 0.045, 0.045, 0.045, 0.045, 0.03109, 0.955, 0.03109, 0.955, 0.03109, 0.045, 0.03109, 0.045, 0.01855, 0.955, 0.01855, 0.955, 0.01855, 0.045, 0.01855, 0.045, 0.008591, 0.955, 0.008591, 0.955, 0.9814, 0.045, 0.9814, 0.045, 0.9689, 0.955, 0.9689, 0.955, 0.9689, 0.045, 0.9689, 0.045, 0.955, 0.955, 0.955, 0.955, 0.955, 0.955, 0.045, 0.9689, 0.045, 0.9689, 0.955, 0.9689, 0.955, 0.9689, 0.045, 0.9814, 0.045, 0.9814, 0.955, 0.9814, 0.955, 0.9814, 0.045, 0.9914, 0.045, 0.9914, 0.955, 0.955, 0.9814, 0.045, 0.9814, 0.045, 0.9689, 0.955, 0.9689, 0.955, 0.9689, 0.045, 0.9689, 0.045, 0.955, 0.955, 0.955, 0.045, 0.045, 0.955, 0.045, 0.955, 0.03109, 0.045, 0.03109, 0.045, 0.03109, 0.955, 0.03109, 0.955, 0.01855, 0.045, 0.01855, 0.045, 0.01855, 0.955, 0.01855, 0.955, 0.008591, 0.045, 0.008591, 0.045, 0.01855, 0.955, 0.01855, 0.955, 0.03109, 0.045, 0.03109, 0.045, 0.03109, 0.955, 0.03109, 0.955, 0.045, 0.045, 0.045, 0.045, 0.045, 0.045, 0.955, 0.03109, 0.955, 0.03109, 0.045, 0.03109, 0.045, 0.03109, 0.955, 0.01855, 0.955, 0.01855, 0.045, 0.01855, 0.045, 0.01855, 0.955, 0.008591, 0.955, 0.008591, 0.045, 0.045, 0.9814, 0.955, 0.9814, 0.955, 0.9689, 0.045, 0.9689, 0.045, 0.9689, 0.955, 0.9689, 0.955, 0.955, 0.045, 0.955, 0.045, 0.955, 0.955, 0.955, 0.955, 0.9689, 0.045, 0.9689, 0.045, 0.9689, 0.955, 0.9689, 0.955, 0.9814, 0.045, 0.9814, 0.045, 0.9814, 0.955, 0.9814, 0.955, 0.9914, 0.045, 0.9914, 0.045, 0.9814, 0.955, 0.9814, 0.955, 0.9689, 0.045, 0.9689, 0.045, 0.9689, 0.955, 0.9689, 0.955, 0.955, 0.045, 0.955, 0.955, 0.045, 0.955, 0.955, 0.9689, 0.955, 0.9689, 0.045, 0.9689, 0.045, 0.9689, 0.955, 0.9814, 0.955, 0.9814, 0.045, 0.9814, 0.045, 0.9814, 0.955, 0.9914, 0.955, 0.9914, 0.045, 0.045, 0.01855, 0.955, 0.01855, 0.955, 0.03109, 0.045, 0.03109, 0.045, 0.03109, 0.955, 0.03109, 0.955, 0.045, 0.045, 0.045, 0.045, 0.05812, 0.045, 0.1249, 0.955, 0.1249, 0.955, 0.05812])
me_cube.materials.append(mat_black)
me_cube.materials.append(mat_green)
me_cube.materials.append(mat_red)
me_cube.materials.append(mat_yellow)
me_cube.materials.append(mat_purple)
me_cube.materials.append(mat_material)
me_cube.use_remesh_preserve_volume = False
me_cube.use_remesh_preserve_attributes = False
me_cube.use_mirror_vertex_groups = False
me_cube.update()

# ---- objects
ob_cube = bpy.data.objects.new('Cube', me_cube)
ob_light = bpy.data.objects.new('Light', light_light)
ob_camera = bpy.data.objects.new('Camera', cam_camera)

# ---- transforms, parenting, visibility, modifiers, constraints
ob_cube.location = (0.0, 0.0, 0.0)
ob_cube.scale = (1.0, 1.0, -0.08276)
ob_cube.lock_rotations_4d = False
ob_cube.empty_display_type = 'ARROWS'
ob_cube.lineart.crease_threshold = 0.0
ob_light.location = (4.076, 1.005, 5.904)
ob_light.rotation_euler = (0.6503, 0.05522, 1.866)
ob_light.lock_rotations_4d = False
ob_light.empty_display_type = 'ARROWS'
ob_light.color = (0.0, 0.0, 0.0, 0.0)
ob_light.lineart.crease_threshold = 0.0
ob_camera.location = (7.359, -6.926, 4.958)
ob_camera.rotation_euler = (1.109, 0.0, 0.8149)
ob_camera.lock_rotations_4d = False
ob_camera.empty_display_type = 'ARROWS'
ob_camera.color = (0.0, 0.0, 0.0, 0.0)
ob_camera.display_type = 'WIRE'
ob_camera.lineart.crease_threshold = 0.0

# ---- collection membership
col_collection.objects.link(ob_cube)
col_collection.objects.link(ob_light)
col_collection.objects.link(ob_camera)

# ---- scene / render settings (as saved in the file)
scene.camera = ob_camera
scene.frame_start = 1; scene.frame_end = 250; scene.frame_set(1)
scene.render.engine = 'CYCLES'
scene.render.bake_bias = 0.0
scene.render.bake_samples = 0
scene.cycles.samples = 2048
scene.cycles.sampling_pattern = 'TABULATED_SOBOL'
scene.cycles.use_light_tree = False
scene.cycles.max_bounces = 8
scene.cycles.diffuse_bounces = 3
scene.cycles.glossy_bounces = 3
scene.cycles.transmission_bounces = 8
scene.cycles.transparent_max_bounces = 6
scene.view_settings.view_transform = 'Filmic'
bpy.context.view_layer.update()
